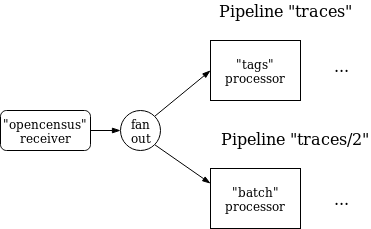

The diagram above was exported from draw.io. Its source (the exported page's mxGraphModel, read from the mxfile embedded in the PNG):
<mxGraphModel dx="1361" dy="740" grid="1" gridSize="10" guides="1" tooltips="1" connect="1" arrows="1" fold="1" page="1" pageScale="1" pageWidth="850" pageHeight="1100" math="0" shadow="0">
  <root>
    <mxCell id="YFNyql0xpbi-0AWTBZHv-0" />
    <mxCell id="YFNyql0xpbi-0AWTBZHv-1" parent="YFNyql0xpbi-0AWTBZHv-0" />
    <mxCell id="H4UKo8fqRZVAskuTa5ie-6" value="&lt;div&gt;Pipeline &quot;traces&quot;&lt;br&gt;&lt;/div&gt;" style="text;html=1;strokeColor=none;fillColor=none;align=center;verticalAlign=middle;whiteSpace=wrap;rounded=0;fontSize=16;" parent="YFNyql0xpbi-0AWTBZHv-1" vertex="1">
      <mxGeometry x="220" y="50" width="150" height="20" as="geometry" />
    </mxCell>
    <mxCell id="H4UKo8fqRZVAskuTa5ie-8" value="&quot;tags&quot; processor" style="rounded=0;whiteSpace=wrap;html=1;fontSize=12;" parent="YFNyql0xpbi-0AWTBZHv-1" vertex="1">
      <mxGeometry x="220" y="90" width="90" height="60" as="geometry" />
    </mxCell>
    <mxCell id="H4UKo8fqRZVAskuTa5ie-12" value="..." style="text;html=1;strokeColor=none;fillColor=none;align=center;verticalAlign=middle;whiteSpace=wrap;rounded=0;fontSize=16;" parent="YFNyql0xpbi-0AWTBZHv-1" vertex="1">
      <mxGeometry x="330" y="110" width="40" height="10" as="geometry" />
    </mxCell>
    <mxCell id="H4UKo8fqRZVAskuTa5ie-22" style="rounded=0;orthogonalLoop=1;jettySize=auto;html=1;entryX=0;entryY=0.25;entryDx=0;entryDy=0;horizontal=1;endArrow=blockThin;endFill=1;exitX=1;exitY=1;exitDx=0;exitDy=0;" parent="YFNyql0xpbi-0AWTBZHv-1" source="MPghbE9l6HWVG3fI6LP--0" target="H4UKo8fqRZVAskuTa5ie-30" edge="1">
      <mxGeometry relative="1" as="geometry">
        <mxPoint x="170" y="349" as="targetPoint" />
        <mxPoint x="190" y="190" as="sourcePoint" />
      </mxGeometry>
    </mxCell>
    <mxCell id="H4UKo8fqRZVAskuTa5ie-28" value="&lt;div&gt;Pipeline &quot;traces/2&quot;&lt;br&gt;&lt;/div&gt;" style="text;html=1;strokeColor=none;fillColor=none;align=center;verticalAlign=middle;whiteSpace=wrap;rounded=0;fontSize=16;" parent="YFNyql0xpbi-0AWTBZHv-1" vertex="1">
      <mxGeometry x="230" y="178" width="150" height="20" as="geometry" />
    </mxCell>
    <mxCell id="H4UKo8fqRZVAskuTa5ie-30" value="&quot;batch&quot; processor" style="rounded=0;whiteSpace=wrap;html=1;fontSize=12;" parent="YFNyql0xpbi-0AWTBZHv-1" vertex="1">
      <mxGeometry x="220" y="218" width="90" height="60" as="geometry" />
    </mxCell>
    <mxCell id="H4UKo8fqRZVAskuTa5ie-34" value="..." style="text;html=1;strokeColor=none;fillColor=none;align=center;verticalAlign=middle;whiteSpace=wrap;rounded=0;fontSize=16;" parent="YFNyql0xpbi-0AWTBZHv-1" vertex="1">
      <mxGeometry x="330" y="243" width="40" height="10" as="geometry" />
    </mxCell>
    <mxCell id="H4UKo8fqRZVAskuTa5ie-45" style="edgeStyle=none;rounded=0;orthogonalLoop=1;jettySize=auto;html=1;entryX=0;entryY=0.5;entryDx=0;entryDy=0;endArrow=blockThin;endFill=1;exitX=1;exitY=0;exitDx=0;exitDy=0;" parent="YFNyql0xpbi-0AWTBZHv-1" source="MPghbE9l6HWVG3fI6LP--0" target="H4UKo8fqRZVAskuTa5ie-8" edge="1">
      <mxGeometry relative="1" as="geometry">
        <mxPoint x="190" y="170" as="sourcePoint" />
      </mxGeometry>
    </mxCell>
    <mxCell id="MPghbE9l6HWVG3fI6LP--1" style="edgeStyle=none;rounded=0;orthogonalLoop=1;jettySize=auto;html=1;exitX=1;exitY=0.5;exitDx=0;exitDy=0;entryX=0;entryY=0.5;entryDx=0;entryDy=0;endArrow=blockThin;endFill=1;" parent="YFNyql0xpbi-0AWTBZHv-1" source="H4UKo8fqRZVAskuTa5ie-38" target="MPghbE9l6HWVG3fI6LP--0" edge="1">
      <mxGeometry relative="1" as="geometry" />
    </mxCell>
    <mxCell id="H4UKo8fqRZVAskuTa5ie-38" value="&quot;opencensus&quot; receiver" style="rounded=1;whiteSpace=wrap;html=1;" parent="YFNyql0xpbi-0AWTBZHv-1" vertex="1">
      <mxGeometry x="10" y="160" width="90" height="40" as="geometry" />
    </mxCell>
    <mxCell id="MPghbE9l6HWVG3fI6LP--0" value="fan&lt;br&gt;out" style="ellipse;whiteSpace=wrap;html=1;aspect=fixed;" parent="YFNyql0xpbi-0AWTBZHv-1" vertex="1">
      <mxGeometry x="130" y="160" width="40" height="40" as="geometry" />
    </mxCell>
  </root>
</mxGraphModel>